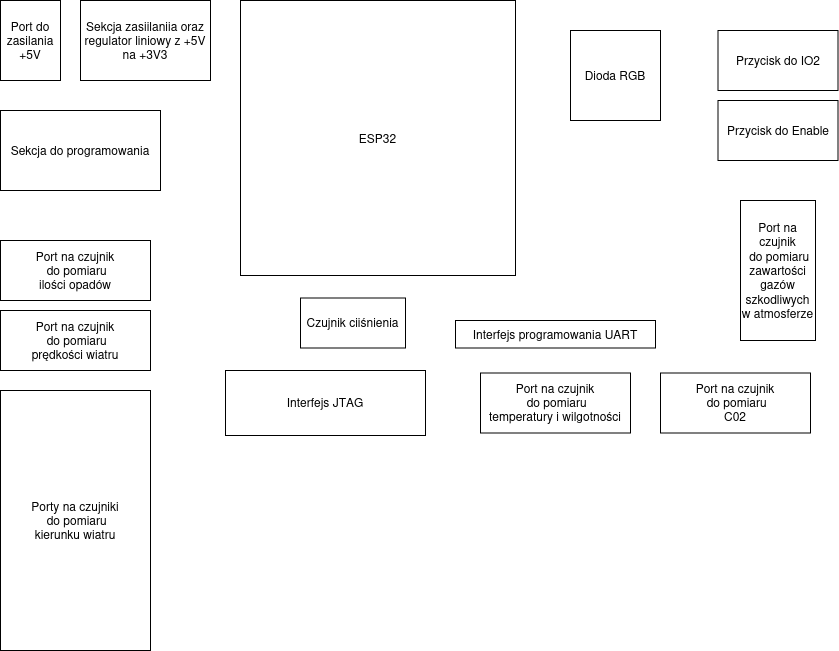

The diagram above was exported from draw.io. Its source (the exported page's mxGraphModel, read from the mxfile embedded in the PNG):
<mxGraphModel dx="1680" dy="894" grid="1" gridSize="10" guides="1" tooltips="1" connect="1" arrows="1" fold="1" page="1" pageScale="1" pageWidth="1100" pageHeight="850" math="0" shadow="0">
  <root>
    <mxCell id="0" />
    <mxCell id="1" parent="0" />
    <mxCell id="bLHWUaT7IZ9Q-8d-Xwtv-1" value="ESP32" style="whiteSpace=wrap;html=1;aspect=fixed;" vertex="1" parent="1">
      <mxGeometry x="360" y="80" width="275" height="275" as="geometry" />
    </mxCell>
    <mxCell id="bLHWUaT7IZ9Q-8d-Xwtv-6" value="&lt;div&gt;Porty na czujniki&lt;/div&gt;&lt;div&gt;&amp;nbsp;do pomiaru&lt;/div&gt;&lt;div&gt;kierunku wiatru&lt;/div&gt;" style="whiteSpace=wrap;html=1;" vertex="1" parent="1">
      <mxGeometry x="120" y="470" width="150" height="260" as="geometry" />
    </mxCell>
    <mxCell id="bLHWUaT7IZ9Q-8d-Xwtv-8" value="&lt;div&gt;Port na czujnik&lt;/div&gt;&lt;div&gt;&amp;nbsp;do pomiaru&lt;/div&gt;&lt;div&gt;prędkości wiatru&lt;/div&gt;" style="whiteSpace=wrap;html=1;" vertex="1" parent="1">
      <mxGeometry x="120" y="390" width="150" height="60" as="geometry" />
    </mxCell>
    <mxCell id="bLHWUaT7IZ9Q-8d-Xwtv-9" value="&lt;div&gt;Port na czujnik&lt;/div&gt;&lt;div&gt;&amp;nbsp;do pomiaru&lt;/div&gt;&lt;div&gt;ilości opadów&lt;/div&gt;" style="whiteSpace=wrap;html=1;" vertex="1" parent="1">
      <mxGeometry x="120" y="320" width="150" height="60" as="geometry" />
    </mxCell>
    <mxCell id="bLHWUaT7IZ9Q-8d-Xwtv-10" value="&lt;div&gt;Port na czujnik&lt;/div&gt;&lt;div&gt;&amp;nbsp;do pomiaru&lt;/div&gt;&lt;div&gt;temperatury i wilgotności&lt;/div&gt;" style="whiteSpace=wrap;html=1;" vertex="1" parent="1">
      <mxGeometry x="600" y="452.5" width="150" height="60" as="geometry" />
    </mxCell>
    <mxCell id="bLHWUaT7IZ9Q-8d-Xwtv-12" value="Interfejs JTAG" style="whiteSpace=wrap;html=1;" vertex="1" parent="1">
      <mxGeometry x="345" y="450" width="200" height="65" as="geometry" />
    </mxCell>
    <mxCell id="bLHWUaT7IZ9Q-8d-Xwtv-13" value="Czujnik ciiśnienia" style="whiteSpace=wrap;html=1;" vertex="1" parent="1">
      <mxGeometry x="420" y="377.5" width="105" height="50" as="geometry" />
    </mxCell>
    <mxCell id="bLHWUaT7IZ9Q-8d-Xwtv-14" value="&lt;div&gt;Port na czujnik&lt;/div&gt;&lt;div&gt;&amp;nbsp;do pomiaru&lt;/div&gt;&lt;div&gt;zawartości gazów szkodliwych w atmosferze&lt;/div&gt;" style="whiteSpace=wrap;html=1;direction=south;" vertex="1" parent="1">
      <mxGeometry x="860" y="280" width="75" height="140" as="geometry" />
    </mxCell>
    <mxCell id="bLHWUaT7IZ9Q-8d-Xwtv-17" value="&lt;div&gt;Port na czujnik&lt;/div&gt;&lt;div&gt;&amp;nbsp;do pomiaru&lt;/div&gt;&lt;div&gt;C02&lt;/div&gt;" style="whiteSpace=wrap;html=1;" vertex="1" parent="1">
      <mxGeometry x="780" y="452.5" width="150" height="60" as="geometry" />
    </mxCell>
    <mxCell id="bLHWUaT7IZ9Q-8d-Xwtv-18" value="Interfejs programowania UART" style="whiteSpace=wrap;html=1;" vertex="1" parent="1">
      <mxGeometry x="575" y="400" width="200" height="27.5" as="geometry" />
    </mxCell>
    <mxCell id="bLHWUaT7IZ9Q-8d-Xwtv-19" value="Przycisk do Enable" style="whiteSpace=wrap;html=1;" vertex="1" parent="1">
      <mxGeometry x="837.5" y="180" width="120" height="60" as="geometry" />
    </mxCell>
    <mxCell id="bLHWUaT7IZ9Q-8d-Xwtv-20" value="Przycisk do IO2" style="whiteSpace=wrap;html=1;" vertex="1" parent="1">
      <mxGeometry x="837.5" y="110" width="120" height="60" as="geometry" />
    </mxCell>
    <mxCell id="bLHWUaT7IZ9Q-8d-Xwtv-21" value="Dioda RGB" style="whiteSpace=wrap;html=1;aspect=fixed;" vertex="1" parent="1">
      <mxGeometry x="690" y="110" width="90" height="90" as="geometry" />
    </mxCell>
    <mxCell id="bLHWUaT7IZ9Q-8d-Xwtv-22" value="Sekcja do programowania" style="whiteSpace=wrap;html=1;direction=south;" vertex="1" parent="1">
      <mxGeometry x="120" y="190" width="160" height="80" as="geometry" />
    </mxCell>
    <mxCell id="bLHWUaT7IZ9Q-8d-Xwtv-23" value="&lt;div&gt;Port do zasilania&lt;/div&gt;&lt;div&gt;+5V&lt;/div&gt;" style="whiteSpace=wrap;html=1;direction=south;" vertex="1" parent="1">
      <mxGeometry x="120" y="80" width="60" height="80" as="geometry" />
    </mxCell>
    <mxCell id="bLHWUaT7IZ9Q-8d-Xwtv-24" value="&lt;div&gt;Sekcja zasiilaniia oraz regulator liniowy z +5V na +3V3&lt;/div&gt;" style="whiteSpace=wrap;html=1;direction=south;" vertex="1" parent="1">
      <mxGeometry x="200" y="80" width="130" height="80" as="geometry" />
    </mxCell>
  </root>
</mxGraphModel>